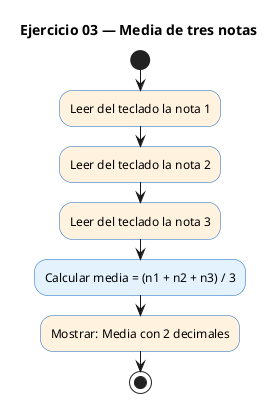

The diagram above was rendered by PlantUML. Its source (embedded in the PNG):
@startuml
' PlantUML (Activity diagram) — Ejercicio 03: Media de tres notas
' Render: java -jar ~/.local/bin/plantuml.jar -tpng ej03_plantuml.puml
title Ejercicio 03 — Media de tres notas

skinparam backgroundColor white
skinparam defaultFontName Helvetica
skinparam ActivityBackgroundColor #E3F2FD
skinparam ActivityBorderColor #1565C0
skinparam ActivityDiamondBackgroundColor #FFFDE7
skinparam ActivityDiamondBorderColor #F9A825

start
#FFF3E0:Leer del teclado la nota 1;
#FFF3E0:Leer del teclado la nota 2;
#FFF3E0:Leer del teclado la nota 3;
#E3F2FD:Calcular media = (n1 + n2 + n3) / 3;
#FFF3E0:Mostrar: Media con 2 decimales;
stop
@enduml